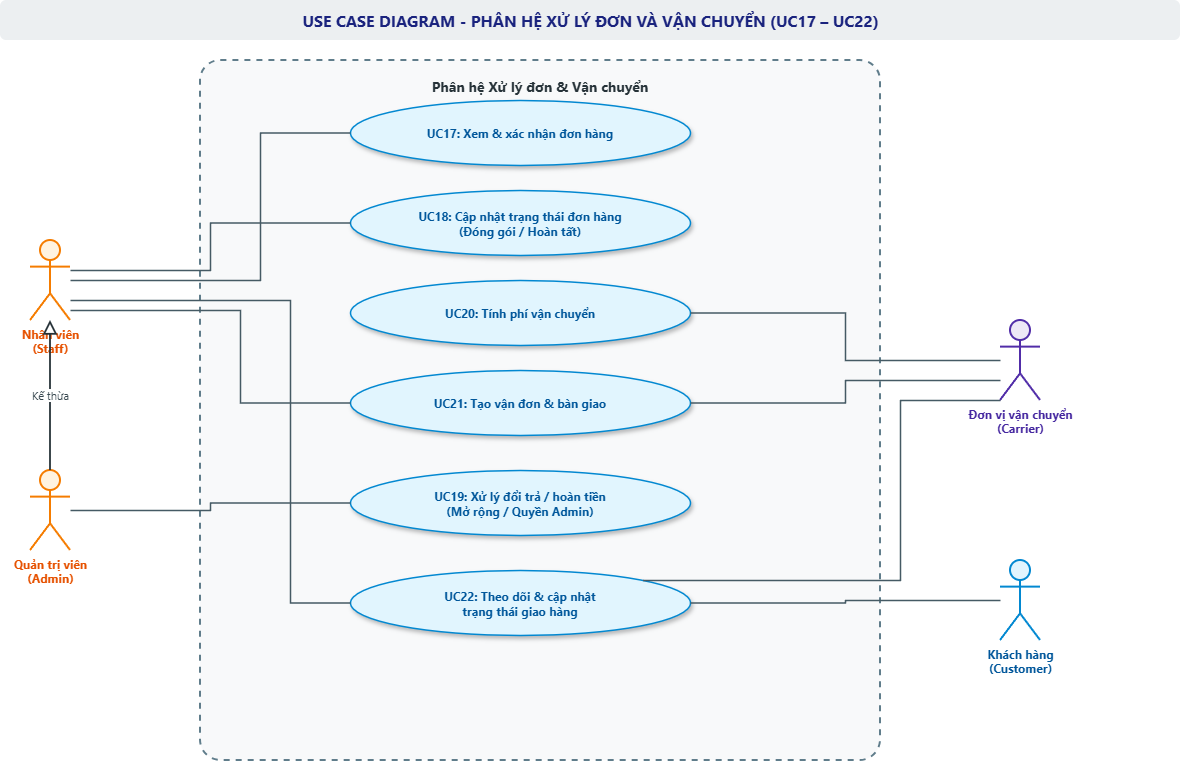

The diagram above was exported from draw.io. Its source (the exported page's mxGraphModel, read from the mxfile embedded in the PNG):
<mxGraphModel dx="1538" dy="805" grid="1" gridSize="10" guides="1" tooltips="1" connect="1" arrows="1" fold="1" page="1" pageScale="1" pageWidth="1280" pageHeight="820" math="0" shadow="0">
  <root>
    <mxCell id="0" />
    <mxCell id="1" parent="0" />
    <mxCell id="title" parent="1" style="text;html=1;strokeColor=none;fillColor=#eceff1;align=center;verticalAlign=middle;rounded=1;fontStyle=1;fontSize=16;fontFamily=Segoe UI;fontColor=#1a237e;" value="USE CASE DIAGRAM - PHÂN HỆ XỬ LÝ ĐƠN VÀ VẬN CHUYỂN (UC17 – UC22)" vertex="1">
      <mxGeometry height="40" width="1180" x="50" y="20" as="geometry" />
    </mxCell>
    <mxCell id="act_staff" parent="1" style="shape=umlActor;verticalLabelPosition=bottom;verticalAlign=top;html=1;outlineConnect=0;fillColor=#fff3e0;strokeColor=#f57c00;strokeWidth=2;fontFamily=Segoe UI;fontSize=12;fontStyle=1;fontColor=#e65100;" value="Nhân viên&lt;br&gt;(Staff)" vertex="1">
      <mxGeometry height="80" width="40" x="80" y="260" as="geometry" />
    </mxCell>
    <mxCell id="act_admin" parent="1" style="shape=umlActor;verticalLabelPosition=bottom;verticalAlign=top;html=1;outlineConnect=0;fillColor=#fff3e0;strokeColor=#f57c00;strokeWidth=2;fontFamily=Segoe UI;fontSize=12;fontStyle=1;fontColor=#e65100;" value="Quản trị viên&lt;br&gt;(Admin)" vertex="1">
      <mxGeometry height="80" width="40" x="80" y="490" as="geometry" />
    </mxCell>
    <mxCell id="gen_adm_stf" edge="1" parent="1" source="act_admin" style="edgeStyle=orthogonalEdgeStyle;rounded=0;orthogonalLoop=1;jettySize=auto;html=1;endArrow=block;endFill=0;strokeColor=#263238;strokeWidth=1.8;endSize=10;fontFamily=Segoe UI;fontSize=11;fontColor=#37474f;labelBackgroundColor=#ffffff;" target="act_staff" value="Kế thừa">
      <mxGeometry relative="1" as="geometry" />
    </mxCell>
    <mxCell id="boundary" parent="1" style="shape=rect;rounded=1;arcSize=3;whiteSpace=wrap;html=1;fillColor=#f8f9fa;strokeColor=#607d8b;strokeWidth=2;dashed=1;verticalAlign=top;fontStyle=1;fontSize=14;fontColor=#263238;fontFamily=Segoe UI;spacingTop=12;" value="Phân hệ Xử lý đơn &amp; Vận chuyển" vertex="1">
      <mxGeometry height="700" width="680" x="250" y="80" as="geometry" />
    </mxCell>
    <mxCell id="uc17" parent="1" style="ellipse;whiteSpace=wrap;html=1;fillColor=#e1f5fe;strokeColor=#0288d1;strokeWidth=1.5;fontColor=#01579b;fontSize=12;fontFamily=Segoe UI;fontStyle=1;shadow=1;" value="UC17: Xem &amp; xác nhận đơn hàng" vertex="1">
      <mxGeometry height="65" width="340" x="400" y="120" as="geometry" />
    </mxCell>
    <mxCell id="uc18" parent="1" style="ellipse;whiteSpace=wrap;html=1;fillColor=#e1f5fe;strokeColor=#0288d1;strokeWidth=1.5;fontColor=#01579b;fontSize=12;fontFamily=Segoe UI;fontStyle=1;shadow=1;" value="UC18: Cập nhật trạng thái đơn hàng&lt;br&gt;(Đóng gói / Hoàn tất)" vertex="1">
      <mxGeometry height="65" width="340" x="400" y="210" as="geometry" />
    </mxCell>
    <mxCell id="uc20" parent="1" style="ellipse;whiteSpace=wrap;html=1;fillColor=#e1f5fe;strokeColor=#0288d1;strokeWidth=1.5;fontColor=#01579b;fontSize=12;fontFamily=Segoe UI;fontStyle=1;shadow=1;" value="UC20: Tính phí vận chuyển" vertex="1">
      <mxGeometry height="65" width="340" x="400" y="300" as="geometry" />
    </mxCell>
    <mxCell id="uc21" parent="1" style="ellipse;whiteSpace=wrap;html=1;fillColor=#e1f5fe;strokeColor=#0288d1;strokeWidth=1.5;fontColor=#01579b;fontSize=12;fontFamily=Segoe UI;fontStyle=1;shadow=1;" value="UC21: Tạo vận đơn &amp; bàn giao" vertex="1">
      <mxGeometry height="65" width="340" x="400" y="390" as="geometry" />
    </mxCell>
    <mxCell id="uc19" parent="1" style="ellipse;whiteSpace=wrap;html=1;fillColor=#e1f5fe;strokeColor=#0288d1;strokeWidth=1.5;fontColor=#01579b;fontSize=12;fontFamily=Segoe UI;fontStyle=1;shadow=1;" value="UC19: Xử lý đổi trả / hoàn tiền&lt;br&gt;(Mở rộng / Quyền Admin)" vertex="1">
      <mxGeometry height="65" width="340" x="400" y="490" as="geometry" />
    </mxCell>
    <mxCell id="uc22" parent="1" style="ellipse;whiteSpace=wrap;html=1;fillColor=#e1f5fe;strokeColor=#0288d1;strokeWidth=1.5;fontColor=#01579b;fontSize=12;fontFamily=Segoe UI;fontStyle=1;shadow=1;" value="UC22: Theo dõi &amp; cập nhật&lt;br&gt;trạng thái giao hàng" vertex="1">
      <mxGeometry height="65" width="340" x="400" y="590" as="geometry" />
    </mxCell>
    <mxCell id="act_carrier" parent="1" style="shape=umlActor;verticalLabelPosition=bottom;verticalAlign=top;html=1;outlineConnect=0;fillColor=#ede7f6;strokeColor=#512da8;strokeWidth=2;fontFamily=Segoe UI;fontSize=12;fontStyle=1;fontColor=#4527a0;" value="Đơn vị vận chuyển&lt;br&gt;(Carrier)" vertex="1">
      <mxGeometry height="80" width="40" x="1050" y="340" as="geometry" />
    </mxCell>
    <mxCell id="act_customer" parent="1" style="shape=umlActor;verticalLabelPosition=bottom;verticalAlign=top;html=1;outlineConnect=0;fillColor=#e1f5fe;strokeColor=#0288d1;strokeWidth=2;fontFamily=Segoe UI;fontSize=12;fontStyle=1;fontColor=#01579b;" value="Khách hàng&lt;br&gt;(Customer)" vertex="1">
      <mxGeometry height="80" width="40" x="1050" y="580" as="geometry" />
    </mxCell>
    <mxCell id="e_s_17" edge="1" parent="1" source="act_staff" style="edgeStyle=orthogonalEdgeStyle;rounded=0;orthogonalLoop=1;jettySize=auto;html=1;endArrow=none;strokeColor=#455a64;strokeWidth=1.5;" target="uc17">
      <mxGeometry relative="1" as="geometry">
        <Array as="points">
          <mxPoint x="310" y="300" />
          <mxPoint x="310" y="152.5" />
        </Array>
      </mxGeometry>
    </mxCell>
    <mxCell id="e_s_18" edge="1" parent="1" source="act_staff" style="edgeStyle=orthogonalEdgeStyle;rounded=0;orthogonalLoop=1;jettySize=auto;html=1;endArrow=none;strokeColor=#455a64;strokeWidth=1.5;" target="uc18">
      <mxGeometry relative="1" x="-0.029" as="geometry">
        <Array as="points">
          <mxPoint x="260" y="290" />
          <mxPoint x="260" y="242.5" />
        </Array>
      </mxGeometry>
    </mxCell>
    <mxCell id="e_s_21" edge="1" parent="1" source="act_staff" style="edgeStyle=orthogonalEdgeStyle;rounded=0;orthogonalLoop=1;jettySize=auto;html=1;endArrow=none;strokeColor=#455a64;strokeWidth=1.5;" target="uc21">
      <mxGeometry relative="1" x="-0.0819" as="geometry">
        <Array as="points">
          <mxPoint x="290" y="330" />
          <mxPoint x="290" y="422.5" />
        </Array>
      </mxGeometry>
    </mxCell>
    <mxCell id="e_s_22" edge="1" parent="1" source="act_staff" style="edgeStyle=orthogonalEdgeStyle;rounded=0;orthogonalLoop=1;jettySize=auto;html=1;endArrow=none;strokeColor=#455a64;strokeWidth=1.5;" target="uc22">
      <mxGeometry relative="1" as="geometry">
        <Array as="points">
          <mxPoint x="340" y="320" />
          <mxPoint x="340" y="622.5" />
        </Array>
      </mxGeometry>
    </mxCell>
    <mxCell id="e_a_19" edge="1" parent="1" source="act_admin" style="edgeStyle=orthogonalEdgeStyle;rounded=0;orthogonalLoop=1;jettySize=auto;html=1;endArrow=none;strokeColor=#455a64;strokeWidth=1.5;" target="uc19">
      <mxGeometry relative="1" as="geometry" />
    </mxCell>
    <mxCell id="e_car_20" edge="1" parent="1" source="act_carrier" style="edgeStyle=orthogonalEdgeStyle;rounded=0;orthogonalLoop=1;jettySize=auto;html=1;endArrow=none;strokeColor=#455a64;strokeWidth=1.5;" target="uc20">
      <mxGeometry relative="1" as="geometry" />
    </mxCell>
    <mxCell id="e_car_21" edge="1" parent="1" source="act_carrier" style="edgeStyle=orthogonalEdgeStyle;rounded=0;orthogonalLoop=1;jettySize=auto;html=1;endArrow=none;strokeColor=#455a64;strokeWidth=1.5;" target="uc21">
      <mxGeometry relative="1" x="-0.0617" as="geometry">
        <Array as="points">
          <mxPoint x="895" y="400" />
          <mxPoint x="895" y="422.5" />
        </Array>
      </mxGeometry>
    </mxCell>
    <mxCell id="e_car_22" edge="1" parent="1" source="act_carrier" style="edgeStyle=orthogonalEdgeStyle;rounded=0;orthogonalLoop=1;jettySize=auto;html=1;endArrow=none;strokeColor=#455a64;strokeWidth=1.5;" target="uc22">
      <mxGeometry relative="1" x="-0.1216" as="geometry">
        <Array as="points">
          <mxPoint x="950" y="420" />
          <mxPoint x="950" y="600" />
        </Array>
      </mxGeometry>
    </mxCell>
    <mxCell id="e_cus_22" edge="1" parent="1" source="act_customer" style="edgeStyle=orthogonalEdgeStyle;rounded=0;orthogonalLoop=1;jettySize=auto;html=1;endArrow=none;strokeColor=#455a64;strokeWidth=1.5;" target="uc22">
      <mxGeometry relative="1" as="geometry" />
    </mxCell>
  </root>
</mxGraphModel>